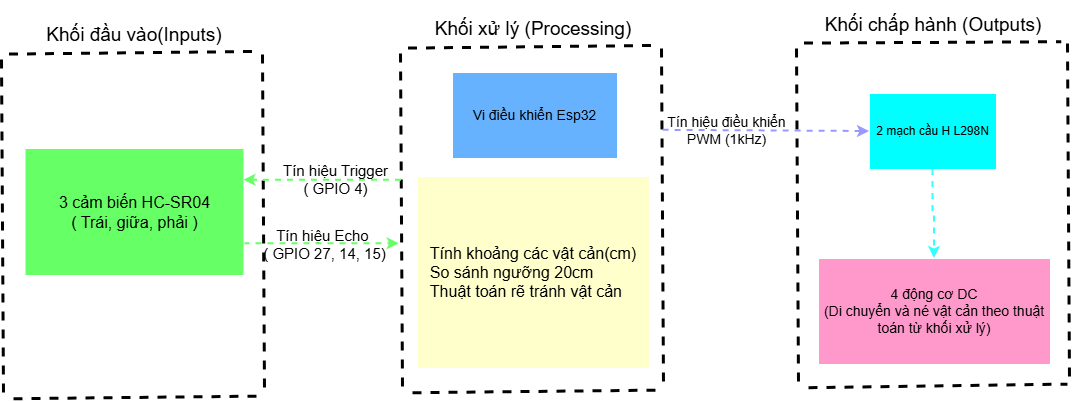

The diagram above was exported from draw.io. Its source (the exported page's mxGraphModel, read from the mxfile embedded in the PNG):
<mxGraphModel dx="1416" dy="961" grid="0" gridSize="10" guides="1" tooltips="1" connect="1" arrows="1" fold="1" page="1" pageScale="1" pageWidth="1169" pageHeight="827" background="light-dark(#FFFFFF,#FFFFFF)" math="0" shadow="0">
  <root>
    <mxCell id="0" />
    <mxCell id="1" parent="0" />
    <mxCell id="3f6EGBMV4DwLPSumJOtY-2" parent="1" style="text;html=1;whiteSpace=wrap;strokeColor=none;fillColor=none;align=center;verticalAlign=middle;rounded=0;fontColor=light-dark(#000000,#000000);fontSize=15;" value="Tín hiệu Echo&amp;nbsp;&lt;div&gt;( GPIO 27, 14, 15)&lt;/div&gt;" vertex="1">
      <mxGeometry height="79" width="127" x="286" y="395" as="geometry" />
    </mxCell>
    <mxCell id="3f6EGBMV4DwLPSumJOtY-3" edge="1" parent="1" style="endArrow=none;dashed=1;html=1;rounded=0;defaultLabelBackgroundColor=page;strokeColor=light-dark(#000000,#000000);strokeWidth=3;" value="">
      <mxGeometry height="50" relative="1" width="50" as="geometry">
        <mxPoint x="38" y="589.22" as="sourcePoint" />
        <mxPoint x="283.03" y="586.64" as="targetPoint" />
      </mxGeometry>
    </mxCell>
    <mxCell id="3f6EGBMV4DwLPSumJOtY-4" edge="1" parent="1" style="endArrow=none;dashed=1;html=1;rounded=0;defaultLabelBackgroundColor=page;strokeColor=light-dark(#000000,#000000);strokeWidth=3;" value="">
      <mxGeometry height="50" relative="1" width="50" as="geometry">
        <mxPoint x="26.00499999999994" y="249.99500000000006" as="sourcePoint" />
        <mxPoint x="28" y="584" as="targetPoint" />
      </mxGeometry>
    </mxCell>
    <mxCell id="3f6EGBMV4DwLPSumJOtY-5" edge="1" parent="1" style="endArrow=none;dashed=1;html=1;rounded=0;defaultLabelBackgroundColor=page;strokeColor=light-dark(#000000,#000000);strokeWidth=3;" value="">
      <mxGeometry height="50" relative="1" width="50" as="geometry">
        <mxPoint x="287" y="245" as="sourcePoint" />
        <mxPoint x="288.99500000000006" y="579.0049999999999" as="targetPoint" />
      </mxGeometry>
    </mxCell>
    <mxCell id="3f6EGBMV4DwLPSumJOtY-6" parent="1" style="text;html=1;whiteSpace=wrap;strokeColor=none;fillColor=none;align=center;verticalAlign=middle;rounded=0;fontColor=light-dark(#000000,#000000);" value="&lt;font style=&quot;font-size: 19px;&quot;&gt;Khối đầu vào(Inputs)&lt;/font&gt;" vertex="1">
      <mxGeometry height="49" width="268" x="25" y="201" as="geometry" />
    </mxCell>
    <mxCell id="3f6EGBMV4DwLPSumJOtY-7" edge="1" parent="1" source="3f6EGBMV4DwLPSumJOtY-8" style="edgeStyle=orthogonalEdgeStyle;rounded=0;orthogonalLoop=1;jettySize=auto;html=1;exitX=1;exitY=0.75;exitDx=0;exitDy=0;defaultLabelBackgroundColor=page;strokeColor=light-dark(#000000,#66FF66);flowAnimation=0;dashed=1;strokeWidth=2;">
      <mxGeometry relative="1" x="0.392" as="geometry">
        <mxPoint x="423.67" y="434.3" as="targetPoint" />
      </mxGeometry>
    </mxCell>
    <mxCell id="3f6EGBMV4DwLPSumJOtY-8" parent="1" style="rounded=0;whiteSpace=wrap;html=1;strokeColor=light-dark(#000000,#FFFFFF);fillColor=light-dark(#FFFFFF,#66FF66);fontColor=light-dark(#000000,#000000);fontSize=16;" value="3 cảm biến HC-SR04&lt;br&gt;( Trái, giữa, phải )" vertex="1">
      <mxGeometry height="127" width="219" x="49.5" y="339" as="geometry" />
    </mxCell>
    <mxCell id="3f6EGBMV4DwLPSumJOtY-9" edge="1" parent="1" style="endArrow=none;dashed=1;html=1;rounded=0;defaultLabelBackgroundColor=page;strokeColor=light-dark(#000000,#000000);strokeWidth=3;" value="">
      <mxGeometry height="50" relative="1" width="50" as="geometry">
        <mxPoint x="33.49" y="244.58000000000004" as="sourcePoint" />
        <mxPoint x="278.52" y="242" as="targetPoint" />
      </mxGeometry>
    </mxCell>
    <mxCell id="3f6EGBMV4DwLPSumJOtY-10" edge="1" parent="1" style="endArrow=none;dashed=1;html=1;rounded=0;defaultLabelBackgroundColor=page;strokeColor=light-dark(#000000,#000000);strokeWidth=3;" value="">
      <mxGeometry height="50" relative="1" width="50" as="geometry">
        <mxPoint x="437" y="583.22" as="sourcePoint" />
        <mxPoint x="682.03" y="580.64" as="targetPoint" />
      </mxGeometry>
    </mxCell>
    <mxCell id="3f6EGBMV4DwLPSumJOtY-11" edge="1" parent="1" style="endArrow=none;dashed=1;html=1;rounded=0;defaultLabelBackgroundColor=page;strokeColor=light-dark(#000000,#000000);strokeWidth=3;" value="">
      <mxGeometry height="50" relative="1" width="50" as="geometry">
        <mxPoint x="425.00499999999994" y="243.99500000000012" as="sourcePoint" />
        <mxPoint x="427" y="578" as="targetPoint" />
      </mxGeometry>
    </mxCell>
    <mxCell id="3f6EGBMV4DwLPSumJOtY-12" edge="1" parent="1" style="endArrow=none;dashed=1;html=1;rounded=0;defaultLabelBackgroundColor=page;strokeColor=light-dark(#000000,#000000);strokeWidth=3;" value="">
      <mxGeometry height="50" relative="1" width="50" as="geometry">
        <mxPoint x="686" y="239" as="sourcePoint" />
        <mxPoint x="687.9950000000001" y="573.0049999999999" as="targetPoint" />
      </mxGeometry>
    </mxCell>
    <mxCell id="3f6EGBMV4DwLPSumJOtY-13" parent="1" style="text;html=1;whiteSpace=wrap;strokeColor=none;fillColor=none;align=center;verticalAlign=middle;rounded=0;fontColor=light-dark(#000000,#000000);" value="&lt;span style=&quot;font-size: 19px;&quot;&gt;Khối xử lý (Processing)&lt;/span&gt;" vertex="1">
      <mxGeometry height="49" width="268" x="424" y="195" as="geometry" />
    </mxCell>
    <mxCell id="3f6EGBMV4DwLPSumJOtY-14" edge="1" parent="1" style="endArrow=none;dashed=1;html=1;rounded=0;defaultLabelBackgroundColor=page;strokeColor=light-dark(#000000,#000000);strokeWidth=3;" value="">
      <mxGeometry height="50" relative="1" width="50" as="geometry">
        <mxPoint x="432.49" y="238.58000000000004" as="sourcePoint" />
        <mxPoint x="677.52" y="236" as="targetPoint" />
      </mxGeometry>
    </mxCell>
    <mxCell id="3f6EGBMV4DwLPSumJOtY-15" parent="1" style="rounded=0;whiteSpace=wrap;html=1;fontColor=light-dark(#000000,#000000);fillColor=light-dark(#FFFFFF,#66B2FF);" value="&lt;span style=&quot;font-size: 14px;&quot;&gt;Vi điều khiển Esp32&lt;/span&gt;" vertex="1">
      <mxGeometry height="86" width="165" x="477" y="263" as="geometry" />
    </mxCell>
    <mxCell id="3f6EGBMV4DwLPSumJOtY-16" parent="1" style="rounded=0;whiteSpace=wrap;html=1;fontColor=light-dark(#000000,#000000);fillColor=light-dark(#FFFFFF,#FFFFCC);fontSize=16;" value="&lt;div style=&quot;text-align: justify;&quot;&gt;Tính khoảng các vật cản(cm)&lt;/div&gt;&lt;div style=&quot;text-align: justify;&quot;&gt;So sánh ngưỡng 20cm&lt;/div&gt;&lt;div style=&quot;text-align: justify;&quot;&gt;Thuật toán rẽ tránh vật cản&lt;/div&gt;" vertex="1">
      <mxGeometry height="192" width="232" x="442" y="367" as="geometry" />
    </mxCell>
    <mxCell id="3f6EGBMV4DwLPSumJOtY-17" edge="1" parent="1" style="endArrow=none;dashed=1;html=1;rounded=0;defaultLabelBackgroundColor=page;strokeColor=light-dark(#000000,#000000);strokeWidth=3;" value="">
      <mxGeometry height="50" relative="1" width="50" as="geometry">
        <mxPoint x="833" y="578.22" as="sourcePoint" />
        <mxPoint x="1091.94" y="574.64" as="targetPoint" />
      </mxGeometry>
    </mxCell>
    <mxCell id="3f6EGBMV4DwLPSumJOtY-18" edge="1" parent="1" style="endArrow=none;dashed=1;html=1;rounded=0;defaultLabelBackgroundColor=page;strokeColor=light-dark(#000000,#000000);strokeWidth=3;" value="">
      <mxGeometry height="50" relative="1" width="50" as="geometry">
        <mxPoint x="821.0049999999999" y="238.99500000000012" as="sourcePoint" />
        <mxPoint x="823" y="573" as="targetPoint" />
      </mxGeometry>
    </mxCell>
    <mxCell id="3f6EGBMV4DwLPSumJOtY-19" edge="1" parent="1" style="endArrow=none;dashed=1;html=1;rounded=0;defaultLabelBackgroundColor=page;strokeColor=light-dark(#000000,#000000);strokeWidth=3;" value="">
      <mxGeometry height="50" relative="1" width="50" as="geometry">
        <mxPoint x="1092" y="234" as="sourcePoint" />
        <mxPoint x="1093.9950000000001" y="568.0049999999999" as="targetPoint" />
      </mxGeometry>
    </mxCell>
    <mxCell id="3f6EGBMV4DwLPSumJOtY-20" parent="1" style="text;html=1;whiteSpace=wrap;strokeColor=none;fillColor=none;align=center;verticalAlign=middle;rounded=0;fontColor=light-dark(#000000,#000000);" value="&lt;span style=&quot;font-size: 19px;&quot;&gt;Khối chấp hành (Outputs)&lt;/span&gt;" vertex="1">
      <mxGeometry height="49" width="268" x="823.5" y="191" as="geometry" />
    </mxCell>
    <mxCell id="3f6EGBMV4DwLPSumJOtY-21" edge="1" parent="1" style="endArrow=none;dashed=1;html=1;rounded=0;defaultLabelBackgroundColor=page;strokeColor=light-dark(#000000,#000000);strokeWidth=3;" value="">
      <mxGeometry height="50" relative="1" width="50" as="geometry">
        <mxPoint x="828.49" y="233.58000000000004" as="sourcePoint" />
        <mxPoint x="1085.77" y="232.25" as="targetPoint" />
      </mxGeometry>
    </mxCell>
    <mxCell id="3f6EGBMV4DwLPSumJOtY-22" parent="1" style="rounded=0;whiteSpace=wrap;html=1;fillColor=light-dark(#FFFFFF,#00FFFF);fontColor=light-dark(#000000,#000000);" value="2 mạch cầu H L298N" vertex="1">
      <mxGeometry height="76" width="127" x="894" y="284" as="geometry" />
    </mxCell>
    <mxCell id="3f6EGBMV4DwLPSumJOtY-23" parent="1" style="rounded=0;whiteSpace=wrap;html=1;fontColor=light-dark(#000000,#000000);fillColor=light-dark(#FFFFFF,#FF99CC);fontSize=14;" value="4 động cơ DC&lt;div&gt;(Di chuyển và né vật cản theo thuật toán từ khối xử lý)&lt;/div&gt;" vertex="1">
      <mxGeometry height="106" width="232" x="843" y="449" as="geometry" />
    </mxCell>
    <mxCell id="3f6EGBMV4DwLPSumJOtY-24" edge="1" parent="1" source="3f6EGBMV4DwLPSumJOtY-22" style="edgeStyle=orthogonalEdgeStyle;rounded=0;orthogonalLoop=1;jettySize=auto;html=1;defaultLabelBackgroundColor=page;strokeColor=light-dark(#000000,#33FFFF);flowAnimation=0;dashed=1;strokeWidth=2;entryX=0.5;entryY=0;entryDx=0;entryDy=0;exitX=0.5;exitY=1;exitDx=0;exitDy=0;" target="3f6EGBMV4DwLPSumJOtY-23">
      <mxGeometry relative="1" x="0.6647" as="geometry">
        <mxPoint x="992" y="416" as="sourcePoint" />
        <mxPoint x="1058.78" y="308.5" as="targetPoint" />
      </mxGeometry>
    </mxCell>
    <mxCell id="3f6EGBMV4DwLPSumJOtY-25" edge="1" parent="1" style="edgeStyle=orthogonalEdgeStyle;rounded=0;orthogonalLoop=1;jettySize=auto;html=1;defaultLabelBackgroundColor=page;strokeColor=light-dark(#000000,#9999FF);strokeWidth=2;dashed=1;entryX=0;entryY=0.5;entryDx=0;entryDy=0;" target="3f6EGBMV4DwLPSumJOtY-22">
      <mxGeometry relative="1" x="-0.6457" as="geometry">
        <Array as="points">
          <mxPoint x="687.6" y="322" />
        </Array>
        <mxPoint x="687.63" y="320.83" as="sourcePoint" />
        <mxPoint x="792.86" y="305.03999999999996" as="targetPoint" />
      </mxGeometry>
    </mxCell>
    <mxCell id="3f6EGBMV4DwLPSumJOtY-26" parent="1" style="text;html=1;whiteSpace=wrap;strokeColor=none;fillColor=none;align=center;verticalAlign=middle;rounded=0;fontColor=light-dark(#000000,#000000);fontSize=14;" value="Tín hiệu điều khiển PWM (1kHz)" vertex="1">
      <mxGeometry height="34" width="121" x="691" y="304" as="geometry" />
    </mxCell>
    <mxCell id="3f6EGBMV4DwLPSumJOtY-27" edge="1" parent="1" style="edgeStyle=orthogonalEdgeStyle;rounded=0;orthogonalLoop=1;jettySize=auto;html=1;defaultLabelBackgroundColor=page;strokeColor=light-dark(#000000,#66FF66);flowAnimation=0;dashed=1;strokeWidth=2;entryX=1;entryY=0.25;entryDx=0;entryDy=0;" target="3f6EGBMV4DwLPSumJOtY-8">
      <mxGeometry relative="1" x="0.2969" as="geometry">
        <mxPoint x="426" y="370.75" as="sourcePoint" />
        <mxPoint x="283.00000000000006" y="383.3" as="targetPoint" />
      </mxGeometry>
    </mxCell>
    <mxCell id="3f6EGBMV4DwLPSumJOtY-28" parent="1" style="text;html=1;whiteSpace=wrap;strokeColor=none;fillColor=none;align=center;verticalAlign=middle;rounded=0;fontColor=light-dark(#000000,#000000);fontSize=15;" value="Tín hiệu Trigger&lt;div&gt;( GPIO 4)&lt;/div&gt;" vertex="1">
      <mxGeometry height="79" width="127" x="297" y="330" as="geometry" />
    </mxCell>
  </root>
</mxGraphModel>